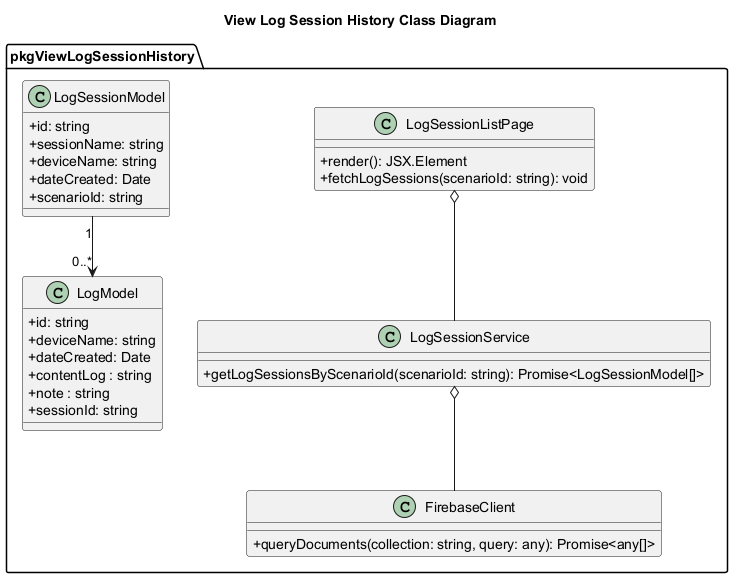

The diagram above was rendered by PlantUML. Its source (embedded in the PNG):
@startuml ViewLogSessionHistoryClassDiagram
skinparam classAttributeIconSize 0
skinparam linetype ortho
title View Log Session History Class Diagram

package "pkgViewLogSessionHistory" {
    class LogSessionListPage {
        + render(): JSX.Element
        + fetchLogSessions(scenarioId: string): void
    }

    class LogSessionService {
        + getLogSessionsByScenarioId(scenarioId: string): Promise<LogSessionModel[]>
    }

    class FirebaseClient {
        + queryDocuments(collection: string, query: any): Promise<any[]>
    }

    LogSessionListPage o-- LogSessionService
    LogSessionService o-- FirebaseClient

    class LogSessionModel {
        + id: string
        + sessionName: string
        + deviceName: string
        + dateCreated: Date
        + scenarioId: string
    }
    class LogModel {
        + id: string
        + deviceName: string
        + dateCreated: Date
        + contentLog : string
        + note : string
        + sessionId: string
    }
    LogSessionModel "1" -->"0..*" LogModel

}
@enduml